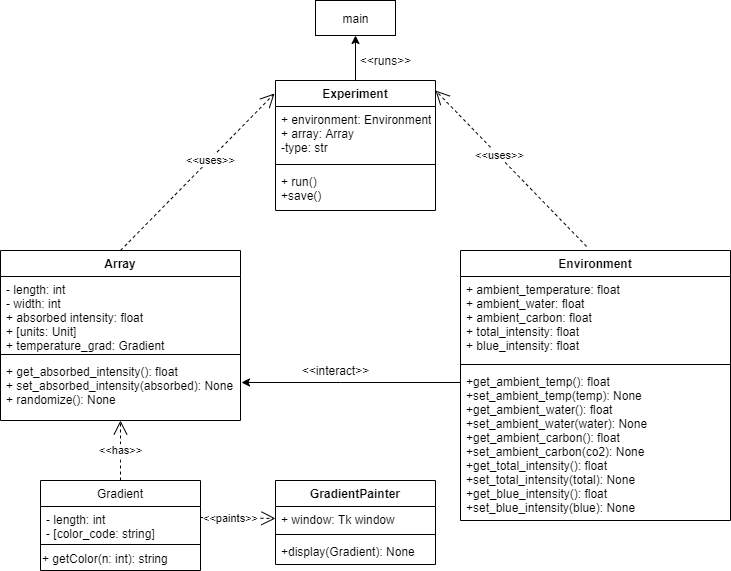

The diagram above was exported from draw.io. Its source (the exported page's mxGraphModel, read from the mxfile embedded in the PNG):
<mxGraphModel dx="833" dy="482" grid="1" gridSize="10" guides="1" tooltips="1" connect="1" arrows="1" fold="1" page="1" pageScale="1" pageWidth="850" pageHeight="1100" math="0" shadow="0">
  <root>
    <mxCell id="2yo0jqRcINO-QAHVAdPL-0" />
    <mxCell id="2yo0jqRcINO-QAHVAdPL-1" parent="2yo0jqRcINO-QAHVAdPL-0" />
    <mxCell id="H7GAilAP0axUvZ6LWZ5e-9" style="edgeStyle=orthogonalEdgeStyle;rounded=0;orthogonalLoop=1;jettySize=auto;html=1;entryX=1.004;entryY=0.387;entryDx=0;entryDy=0;entryPerimeter=0;" edge="1" parent="2yo0jqRcINO-QAHVAdPL-1" source="QTpdmpoznuyjgUTMvl-s-0" target="GTfLGbKxuXDpW86zIT9s-3">
      <mxGeometry relative="1" as="geometry">
        <Array as="points">
          <mxPoint x="400" y="572" />
          <mxPoint x="400" y="572" />
        </Array>
      </mxGeometry>
    </mxCell>
    <mxCell id="H7GAilAP0axUvZ6LWZ5e-4" value="main" style="html=1;" vertex="1" parent="2yo0jqRcINO-QAHVAdPL-1">
      <mxGeometry x="375" y="190" width="80" height="35" as="geometry" />
    </mxCell>
    <mxCell id="H7GAilAP0axUvZ6LWZ5e-10" value="&amp;lt;&amp;lt;uses&amp;gt;&amp;gt;" style="endArrow=open;endSize=12;dashed=1;html=1;exitX=0.5;exitY=0;exitDx=0;exitDy=0;entryX=-0.006;entryY=0.1;entryDx=0;entryDy=0;entryPerimeter=0;" edge="1" parent="2yo0jqRcINO-QAHVAdPL-1" source="GTfLGbKxuXDpW86zIT9s-0" target="fAeK2lPkwXAIuWOEnYNm-0">
      <mxGeometry x="0.1573" y="-1" width="160" relative="1" as="geometry">
        <mxPoint x="310" y="400" as="sourcePoint" />
        <mxPoint x="470" y="400" as="targetPoint" />
        <mxPoint as="offset" />
      </mxGeometry>
    </mxCell>
    <mxCell id="GTfLGbKxuXDpW86zIT9s-0" value="Array" style="swimlane;fontStyle=1;align=center;verticalAlign=top;childLayout=stackLayout;horizontal=1;startSize=26;horizontalStack=0;resizeParent=1;resizeParentMax=0;resizeLast=0;collapsible=1;marginBottom=0;" vertex="1" parent="2yo0jqRcINO-QAHVAdPL-1">
      <mxGeometry x="60" y="440" width="240" height="170" as="geometry" />
    </mxCell>
    <mxCell id="GTfLGbKxuXDpW86zIT9s-1" value="- length: int&#10;- width: int&#10;+ absorbed intensity: float&#10;+ [units: Unit]&#10;+ temperature_grad: Gradient" style="text;strokeColor=none;fillColor=none;align=left;verticalAlign=top;spacingLeft=4;spacingRight=4;overflow=hidden;rotatable=0;points=[[0,0.5],[1,0.5]];portConstraint=eastwest;" vertex="1" parent="GTfLGbKxuXDpW86zIT9s-0">
      <mxGeometry y="26" width="240" height="74" as="geometry" />
    </mxCell>
    <mxCell id="GTfLGbKxuXDpW86zIT9s-2" value="" style="line;strokeWidth=1;fillColor=none;align=left;verticalAlign=middle;spacingTop=-1;spacingLeft=3;spacingRight=3;rotatable=0;labelPosition=right;points=[];portConstraint=eastwest;" vertex="1" parent="GTfLGbKxuXDpW86zIT9s-0">
      <mxGeometry y="100" width="240" height="8" as="geometry" />
    </mxCell>
    <mxCell id="GTfLGbKxuXDpW86zIT9s-3" value="+ get_absorbed_intensity(): float&#10;+ set_absorbed_intensity(absorbed): None&#10;+ randomize(): None" style="text;strokeColor=none;fillColor=none;align=left;verticalAlign=top;spacingLeft=4;spacingRight=4;overflow=hidden;rotatable=0;points=[[0,0.5],[1,0.5]];portConstraint=eastwest;" vertex="1" parent="GTfLGbKxuXDpW86zIT9s-0">
      <mxGeometry y="108" width="240" height="62" as="geometry" />
    </mxCell>
    <mxCell id="2o2GnKXmMF9V__ZmmXa1-0" style="edgeStyle=orthogonalEdgeStyle;rounded=0;orthogonalLoop=1;jettySize=auto;html=1;entryX=0.5;entryY=1;entryDx=0;entryDy=0;" edge="1" parent="2yo0jqRcINO-QAHVAdPL-1" source="fAeK2lPkwXAIuWOEnYNm-0" target="H7GAilAP0axUvZ6LWZ5e-4">
      <mxGeometry relative="1" as="geometry" />
    </mxCell>
    <mxCell id="fAeK2lPkwXAIuWOEnYNm-0" value="Experiment" style="swimlane;fontStyle=1;align=center;verticalAlign=top;childLayout=stackLayout;horizontal=1;startSize=26;horizontalStack=0;resizeParent=1;resizeParentMax=0;resizeLast=0;collapsible=1;marginBottom=0;" vertex="1" parent="2yo0jqRcINO-QAHVAdPL-1">
      <mxGeometry x="335" y="270" width="160" height="130" as="geometry" />
    </mxCell>
    <mxCell id="fAeK2lPkwXAIuWOEnYNm-1" value="+ environment: Environment&#10;+ array: Array&#10;-type: str" style="text;strokeColor=none;fillColor=none;align=left;verticalAlign=top;spacingLeft=4;spacingRight=4;overflow=hidden;rotatable=0;points=[[0,0.5],[1,0.5]];portConstraint=eastwest;" vertex="1" parent="fAeK2lPkwXAIuWOEnYNm-0">
      <mxGeometry y="26" width="160" height="54" as="geometry" />
    </mxCell>
    <mxCell id="fAeK2lPkwXAIuWOEnYNm-2" value="" style="line;strokeWidth=1;fillColor=none;align=left;verticalAlign=middle;spacingTop=-1;spacingLeft=3;spacingRight=3;rotatable=0;labelPosition=right;points=[];portConstraint=eastwest;" vertex="1" parent="fAeK2lPkwXAIuWOEnYNm-0">
      <mxGeometry y="80" width="160" height="8" as="geometry" />
    </mxCell>
    <mxCell id="fAeK2lPkwXAIuWOEnYNm-3" value="+ run()&#10;+save()" style="text;strokeColor=none;fillColor=none;align=left;verticalAlign=top;spacingLeft=4;spacingRight=4;overflow=hidden;rotatable=0;points=[[0,0.5],[1,0.5]];portConstraint=eastwest;" vertex="1" parent="fAeK2lPkwXAIuWOEnYNm-0">
      <mxGeometry y="88" width="160" height="42" as="geometry" />
    </mxCell>
    <mxCell id="QTpdmpoznuyjgUTMvl-s-0" value="Environment" style="swimlane;fontStyle=1;align=center;verticalAlign=top;childLayout=stackLayout;horizontal=1;startSize=26;horizontalStack=0;resizeParent=1;resizeParentMax=0;resizeLast=0;collapsible=1;marginBottom=0;" vertex="1" parent="2yo0jqRcINO-QAHVAdPL-1">
      <mxGeometry x="520" y="440" width="270" height="270" as="geometry" />
    </mxCell>
    <mxCell id="QTpdmpoznuyjgUTMvl-s-1" value="+ ambient_temperature: float&#10;+ ambient_water: float&#10;+ ambient_carbon: float&#10;+ total_intensity: float&#10;+ blue_intensity: float" style="text;strokeColor=none;fillColor=none;align=left;verticalAlign=top;spacingLeft=4;spacingRight=4;overflow=hidden;rotatable=0;points=[[0,0.5],[1,0.5]];portConstraint=eastwest;" vertex="1" parent="QTpdmpoznuyjgUTMvl-s-0">
      <mxGeometry y="26" width="270" height="84" as="geometry" />
    </mxCell>
    <mxCell id="QTpdmpoznuyjgUTMvl-s-2" value="" style="line;strokeWidth=1;fillColor=none;align=left;verticalAlign=middle;spacingTop=-1;spacingLeft=3;spacingRight=3;rotatable=0;labelPosition=right;points=[];portConstraint=eastwest;" vertex="1" parent="QTpdmpoznuyjgUTMvl-s-0">
      <mxGeometry y="110" width="270" height="8" as="geometry" />
    </mxCell>
    <mxCell id="QTpdmpoznuyjgUTMvl-s-3" value="+get_ambient_temp(): float&#10;+set_ambient_temp(temp): None&#10;+get_ambient_water(): float&#10;+set_ambient_water(water): None&#10;+get_ambient_carbon(): float&#10;+set_ambient_carbon(co2): None&#10;+get_total_intensity(): float&#10;+set_total_intensity(total): None&#10;+get_blue_intensity(): float&#10;+set_blue_intensity(blue): None&#10;" style="text;strokeColor=none;fillColor=none;align=left;verticalAlign=top;spacingLeft=4;spacingRight=4;overflow=hidden;rotatable=0;points=[[0,0.5],[1,0.5]];portConstraint=eastwest;" vertex="1" parent="QTpdmpoznuyjgUTMvl-s-0">
      <mxGeometry y="118" width="270" height="152" as="geometry" />
    </mxCell>
    <mxCell id="H7GAilAP0axUvZ6LWZ5e-16" value="&amp;lt;&amp;lt;has&amp;gt;&amp;gt;" style="endArrow=open;endSize=12;dashed=1;html=1;exitX=0.5;exitY=0;exitDx=0;exitDy=0;entryX=0.5;entryY=1;entryDx=0;entryDy=0;entryPerimeter=0;" edge="1" parent="2yo0jqRcINO-QAHVAdPL-1" source="7nstlXM5DXwbhPPzfnuw-0" target="GTfLGbKxuXDpW86zIT9s-3">
      <mxGeometry width="160" relative="1" as="geometry">
        <mxPoint x="300" y="777" as="sourcePoint" />
        <mxPoint x="454.03999999999996" y="620" as="targetPoint" />
        <Array as="points">
          <mxPoint x="180" y="640" />
        </Array>
      </mxGeometry>
    </mxCell>
    <mxCell id="7nstlXM5DXwbhPPzfnuw-0" value="Gradient" style="swimlane;fontStyle=0;align=center;verticalAlign=top;childLayout=stackLayout;horizontal=1;startSize=26;horizontalStack=0;resizeParent=1;resizeLast=0;collapsible=1;marginBottom=0;rounded=0;shadow=0;strokeWidth=1;" vertex="1" parent="2yo0jqRcINO-QAHVAdPL-1">
      <mxGeometry x="100" y="670" width="160" height="90" as="geometry">
        <mxRectangle x="550" y="140" width="160" height="26" as="alternateBounds" />
      </mxGeometry>
    </mxCell>
    <mxCell id="7nstlXM5DXwbhPPzfnuw-1" value="- length: int&#10;- [color_code: string]" style="text;align=left;verticalAlign=top;spacingLeft=4;spacingRight=4;overflow=hidden;rotatable=0;points=[[0,0.5],[1,0.5]];portConstraint=eastwest;rounded=0;shadow=0;html=0;" vertex="1" parent="7nstlXM5DXwbhPPzfnuw-0">
      <mxGeometry y="26" width="160" height="34" as="geometry" />
    </mxCell>
    <mxCell id="7nstlXM5DXwbhPPzfnuw-2" value="" style="line;html=1;strokeWidth=1;align=left;verticalAlign=middle;spacingTop=-1;spacingLeft=3;spacingRight=3;rotatable=0;labelPosition=right;points=[];portConstraint=eastwest;" vertex="1" parent="7nstlXM5DXwbhPPzfnuw-0">
      <mxGeometry y="60" width="160" height="8" as="geometry" />
    </mxCell>
    <mxCell id="LvPkgibIY_ABoZRV0L-B-0" value="+ getColor(n: int): string&amp;nbsp;" style="text;html=1;align=left;verticalAlign=middle;resizable=0;points=[];autosize=1;" vertex="1" parent="7nstlXM5DXwbhPPzfnuw-0">
      <mxGeometry y="68" width="160" height="20" as="geometry" />
    </mxCell>
    <mxCell id="R0QtfbngATz_Hzo5rneT-5" value="&amp;lt;&amp;lt;paints&amp;gt;&amp;gt;" style="endArrow=open;endSize=12;dashed=1;html=1;exitX=1;exitY=0.324;exitDx=0;exitDy=0;entryX=0;entryY=0.5;entryDx=0;entryDy=0;exitPerimeter=0;" edge="1" parent="2yo0jqRcINO-QAHVAdPL-1" source="7nstlXM5DXwbhPPzfnuw-1" target="R0QtfbngATz_Hzo5rneT-1">
      <mxGeometry x="-0.1998" y="-1" width="160" relative="1" as="geometry">
        <mxPoint x="290" y="600" as="sourcePoint" />
        <mxPoint x="450" y="600" as="targetPoint" />
        <mxPoint as="offset" />
      </mxGeometry>
    </mxCell>
    <mxCell id="R0QtfbngATz_Hzo5rneT-0" value="GradientPainter" style="swimlane;fontStyle=1;align=center;verticalAlign=top;childLayout=stackLayout;horizontal=1;startSize=26;horizontalStack=0;resizeParent=1;resizeParentMax=0;resizeLast=0;collapsible=1;marginBottom=0;" vertex="1" parent="2yo0jqRcINO-QAHVAdPL-1">
      <mxGeometry x="335" y="670" width="160" height="84" as="geometry" />
    </mxCell>
    <mxCell id="R0QtfbngATz_Hzo5rneT-1" value="+ window: Tk window" style="text;strokeColor=none;fillColor=none;align=left;verticalAlign=top;spacingLeft=4;spacingRight=4;overflow=hidden;rotatable=0;points=[[0,0.5],[1,0.5]];portConstraint=eastwest;" vertex="1" parent="R0QtfbngATz_Hzo5rneT-0">
      <mxGeometry y="26" width="160" height="24" as="geometry" />
    </mxCell>
    <mxCell id="R0QtfbngATz_Hzo5rneT-2" value="" style="line;strokeWidth=1;fillColor=none;align=left;verticalAlign=middle;spacingTop=-1;spacingLeft=3;spacingRight=3;rotatable=0;labelPosition=right;points=[];portConstraint=eastwest;" vertex="1" parent="R0QtfbngATz_Hzo5rneT-0">
      <mxGeometry y="50" width="160" height="8" as="geometry" />
    </mxCell>
    <mxCell id="R0QtfbngATz_Hzo5rneT-3" value="+display(Gradient): None" style="text;strokeColor=none;fillColor=none;align=left;verticalAlign=top;spacingLeft=4;spacingRight=4;overflow=hidden;rotatable=0;points=[[0,0.5],[1,0.5]];portConstraint=eastwest;" vertex="1" parent="R0QtfbngATz_Hzo5rneT-0">
      <mxGeometry y="58" width="160" height="26" as="geometry" />
    </mxCell>
    <mxCell id="2o2GnKXmMF9V__ZmmXa1-1" value="&amp;lt;&amp;lt;runs&amp;gt;&amp;gt;" style="text;html=1;align=center;verticalAlign=middle;resizable=0;points=[];autosize=1;" vertex="1" parent="2yo0jqRcINO-QAHVAdPL-1">
      <mxGeometry x="410" y="240" width="70" height="20" as="geometry" />
    </mxCell>
    <mxCell id="2o2GnKXmMF9V__ZmmXa1-3" value="&amp;lt;&amp;lt;interact&amp;gt;&amp;gt;" style="text;html=1;align=center;verticalAlign=middle;resizable=0;points=[];autosize=1;" vertex="1" parent="2yo0jqRcINO-QAHVAdPL-1">
      <mxGeometry x="355" y="550" width="80" height="20" as="geometry" />
    </mxCell>
    <mxCell id="2o2GnKXmMF9V__ZmmXa1-4" value="&amp;lt;&amp;lt;uses&amp;gt;&amp;gt;" style="endArrow=open;endSize=12;dashed=1;html=1;exitX=0.467;exitY=-0.015;exitDx=0;exitDy=0;entryX=1;entryY=0.077;entryDx=0;entryDy=0;entryPerimeter=0;exitPerimeter=0;" edge="1" parent="2yo0jqRcINO-QAHVAdPL-1" source="QTpdmpoznuyjgUTMvl-s-0" target="fAeK2lPkwXAIuWOEnYNm-0">
      <mxGeometry x="0.1573" y="-1" width="160" relative="1" as="geometry">
        <mxPoint x="590" y="413.5" as="sourcePoint" />
        <mxPoint x="744.04" y="256.5" as="targetPoint" />
        <mxPoint as="offset" />
      </mxGeometry>
    </mxCell>
  </root>
</mxGraphModel>